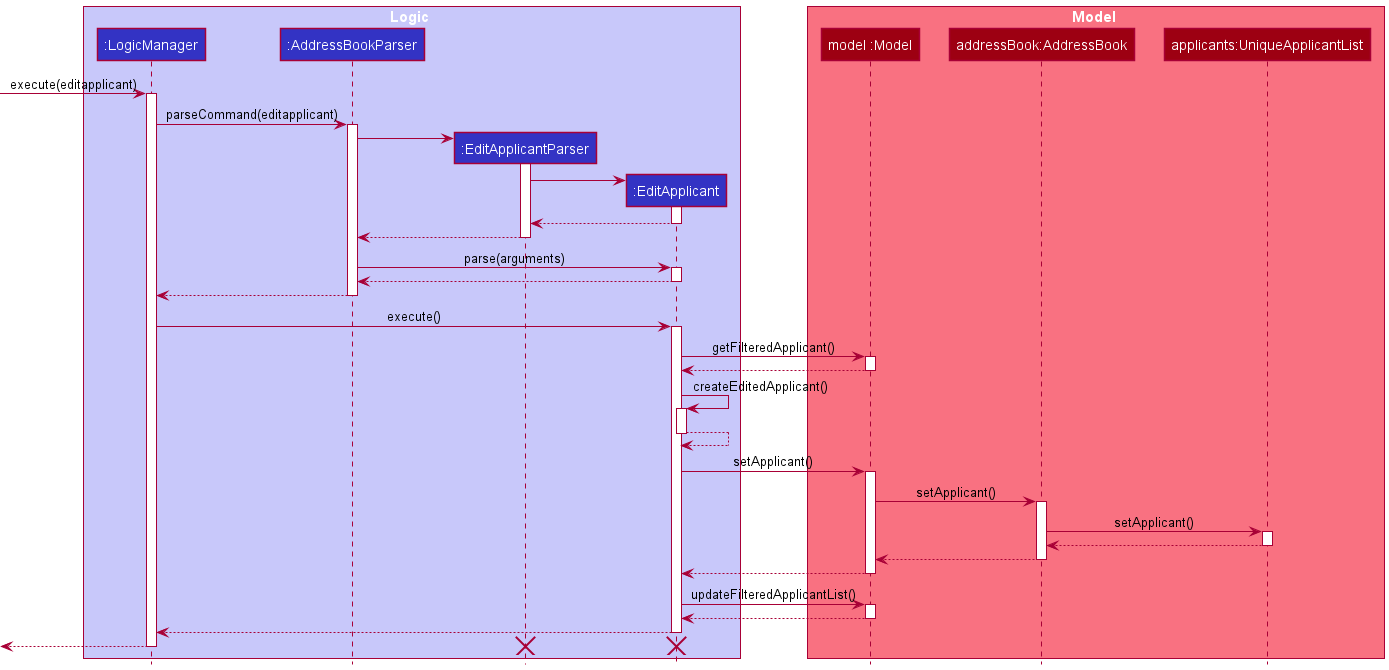

The diagram above was rendered by PlantUML. Its source (embedded in the PNG):
@startuml
!include style.puml

box Logic LOGIC_COLOR_T1
participant ":LogicManager" as LogicManager LOGIC_COLOR
participant ":AddressBookParser" as AddressBookParser LOGIC_COLOR
participant ":EditApplicantParser" as EditApplicantParser LOGIC_COLOR
participant ":EditApplicant" as EditApplicant LOGIC_COLOR
end box

box Model MODEL_COLOR_T1
participant "model :Model" as Model MODEL_COLOR
participant "addressBook:AddressBook" as AddressBook MODEL_COLOR
participant "applicants:UniqueApplicantList" as UniqueApplicantList MODEL_COLOR
end box

[-> LogicManager : execute(editapplicant)
activate LogicManager

LogicManager -> AddressBookParser : parseCommand(editapplicant)
activate AddressBookParser

create EditApplicantParser
AddressBookParser -> EditApplicantParser
activate EditApplicantParser

create EditApplicant
EditApplicantParser -> EditApplicant
activate EditApplicant

EditApplicant --> EditApplicantParser
deactivate EditApplicant

EditApplicantParser --> AddressBookParser
deactivate EditApplicantParser

AddressBookParser -> EditApplicant : parse(arguments)
activate EditApplicant

EditApplicant --> AddressBookParser
deactivate EditApplicant

AddressBookParser --> LogicManager
deactivate AddressBookParser


LogicManager -> EditApplicant : execute()
activate EditApplicant

EditApplicant -> Model : getFilteredApplicant()
activate Model

Model --> EditApplicant
deactivate Model

EditApplicant -> EditApplicant : createEditedApplicant()
activate EditApplicant

EditApplicant --> EditApplicant
deactivate EditApplicant

EditApplicant -> Model :setApplicant()
activate Model

Model -> AddressBook : setApplicant()
activate AddressBook

AddressBook -> UniqueApplicantList : setApplicant()
activate UniqueApplicantList

UniqueApplicantList --> AddressBook
deactivate UniqueApplicantList

AddressBook --> Model
deactivate AddressBook

Model --> EditApplicant
deactivate Model

EditApplicant -> Model : updateFilteredApplicantList()
activate Model

Model --> EditApplicant
deactivate Model

EditApplicant --> LogicManager
deactivate EditApplicant

[<--LogicManager
deactivate LogicManager

destroy EditApplicantParser
destroy EditApplicant

@enduml